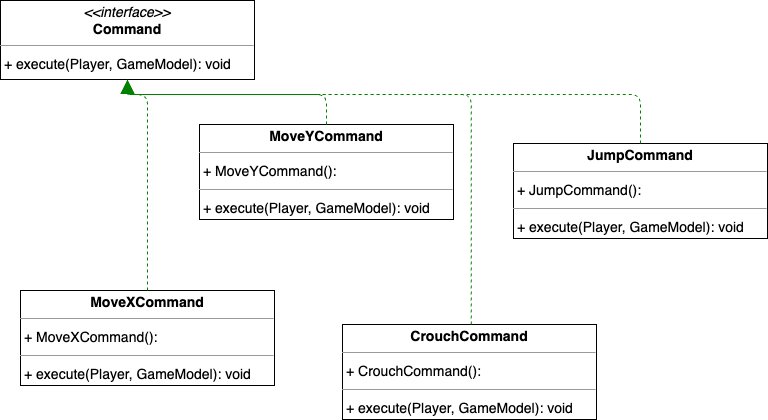

The diagram above was exported from draw.io. Its source (the exported page's mxGraphModel, read from the mxfile embedded in the PNG):
<mxGraphModel dx="1514" dy="1276" grid="1" gridSize="10" guides="1" tooltips="1" connect="1" arrows="1" fold="1" page="0" pageScale="1" pageWidth="827" pageHeight="1169" background="none" math="0" shadow="0">
  <root>
    <mxCell id="0" />
    <mxCell id="1" parent="0" />
    <mxCell id="node0" value="&lt;p style=&quot;margin:0px;margin-top:4px;text-align:center;&quot;&gt;&lt;i&gt;&amp;lt;&amp;lt;interface&amp;gt;&amp;gt;&lt;/i&gt;&lt;br/&gt;&lt;b&gt;Command&lt;/b&gt;&lt;/p&gt;&lt;hr size=&quot;1&quot;/&gt;&lt;p style=&quot;margin:0 0 0 4px;line-height:1.6;&quot;&gt;+ execute(Player, GameModel): void&lt;/p&gt;" style="verticalAlign=top;align=left;overflow=fill;fontSize=14;fontFamily=Helvetica;html=1;rounded=0;shadow=0;comic=0;labelBackgroundColor=none;strokeWidth=1;" parent="1" vertex="1">
      <mxGeometry x="-89" y="-14" width="254" height="79" as="geometry" />
    </mxCell>
    <mxCell id="node3" value="&lt;p style=&quot;margin:0px;margin-top:4px;text-align:center;&quot;&gt;&lt;b&gt;CrouchCommand&lt;/b&gt;&lt;/p&gt;&lt;hr size=&quot;1&quot;/&gt;&lt;p style=&quot;margin:0 0 0 4px;line-height:1.6;&quot;&gt;+ CrouchCommand(): &lt;/p&gt;&lt;hr size=&quot;1&quot;/&gt;&lt;p style=&quot;margin:0 0 0 4px;line-height:1.6;&quot;&gt;+ execute(Player, GameModel): void&lt;/p&gt;" style="verticalAlign=top;align=left;overflow=fill;fontSize=14;fontFamily=Helvetica;html=1;rounded=0;shadow=0;comic=0;labelBackgroundColor=none;strokeWidth=1;" parent="1" vertex="1">
      <mxGeometry x="253" y="310" width="254" height="95" as="geometry" />
    </mxCell>
    <mxCell id="node2" value="&lt;p style=&quot;margin:0px;margin-top:4px;text-align:center;&quot;&gt;&lt;b&gt;JumpCommand&lt;/b&gt;&lt;/p&gt;&lt;hr size=&quot;1&quot;/&gt;&lt;p style=&quot;margin:0 0 0 4px;line-height:1.6;&quot;&gt;+ JumpCommand(): &lt;/p&gt;&lt;hr size=&quot;1&quot;/&gt;&lt;p style=&quot;margin:0 0 0 4px;line-height:1.6;&quot;&gt;+ execute(Player, GameModel): void&lt;/p&gt;" style="verticalAlign=top;align=left;overflow=fill;fontSize=14;fontFamily=Helvetica;html=1;rounded=0;shadow=0;comic=0;labelBackgroundColor=none;strokeWidth=1;" parent="1" vertex="1">
      <mxGeometry x="424" y="129" width="254" height="95" as="geometry" />
    </mxCell>
    <mxCell id="node1" value="&lt;p style=&quot;margin:0px;margin-top:4px;text-align:center;&quot;&gt;&lt;b&gt;MoveXCommand&lt;/b&gt;&lt;/p&gt;&lt;hr size=&quot;1&quot;/&gt;&lt;p style=&quot;margin:0 0 0 4px;line-height:1.6;&quot;&gt;+ MoveXCommand(): &lt;/p&gt;&lt;hr size=&quot;1&quot;/&gt;&lt;p style=&quot;margin:0 0 0 4px;line-height:1.6;&quot;&gt;+ execute(Player, GameModel): void&lt;/p&gt;" style="verticalAlign=top;align=left;overflow=fill;fontSize=14;fontFamily=Helvetica;html=1;rounded=0;shadow=0;comic=0;labelBackgroundColor=none;strokeWidth=1;" parent="1" vertex="1">
      <mxGeometry x="-69" y="276" width="254" height="95" as="geometry" />
    </mxCell>
    <mxCell id="node4" value="&lt;p style=&quot;margin:0px;margin-top:4px;text-align:center;&quot;&gt;&lt;b&gt;MoveYCommand&lt;/b&gt;&lt;/p&gt;&lt;hr size=&quot;1&quot;/&gt;&lt;p style=&quot;margin:0 0 0 4px;line-height:1.6;&quot;&gt;+ MoveYCommand(): &lt;/p&gt;&lt;hr size=&quot;1&quot;/&gt;&lt;p style=&quot;margin:0 0 0 4px;line-height:1.6;&quot;&gt;+ execute(Player, GameModel): void&lt;/p&gt;" style="verticalAlign=top;align=left;overflow=fill;fontSize=14;fontFamily=Helvetica;html=1;rounded=0;shadow=0;comic=0;labelBackgroundColor=none;strokeWidth=1;" parent="1" vertex="1">
      <mxGeometry x="110" y="110" width="254" height="95" as="geometry" />
    </mxCell>
    <mxCell id="edge2" value="" style="html=1;rounded=1;edgeStyle=orthogonalEdgeStyle;dashed=1;startArrow=none;endArrow=block;endSize=12;strokeColor=#008200;exitX=0.507;exitY=0.000;exitDx=0;exitDy=0;entryX=0.500;entryY=1.000;entryDx=0;entryDy=0;" parent="1" source="node3" target="node0" edge="1">
      <mxGeometry width="50" height="50" relative="1" as="geometry">
        <Array as="points">
          <mxPoint x="382" y="80" />
          <mxPoint x="38" y="80" />
        </Array>
      </mxGeometry>
    </mxCell>
    <mxCell id="edge3" value="" style="html=1;rounded=1;edgeStyle=orthogonalEdgeStyle;dashed=1;startArrow=none;endArrow=block;endSize=12;strokeColor=#008200;exitX=0.500;exitY=0.000;exitDx=0;exitDy=0;entryX=0.500;entryY=1.000;entryDx=0;entryDy=0;" parent="1" source="node2" target="node0" edge="1">
      <mxGeometry width="50" height="50" relative="1" as="geometry">
        <Array as="points">
          <mxPoint x="551" y="80" />
          <mxPoint x="38" y="80" />
        </Array>
      </mxGeometry>
    </mxCell>
    <mxCell id="edge0" value="" style="html=1;rounded=1;edgeStyle=orthogonalEdgeStyle;dashed=1;startArrow=none;endArrow=block;endSize=12;strokeColor=#008200;exitX=0.500;exitY=0.001;exitDx=0;exitDy=0;entryX=0.500;entryY=1.000;entryDx=0;entryDy=0;" parent="1" source="node1" target="node0" edge="1">
      <mxGeometry width="50" height="50" relative="1" as="geometry">
        <Array as="points">
          <mxPoint x="58" y="80" />
          <mxPoint x="38" y="80" />
        </Array>
      </mxGeometry>
    </mxCell>
    <mxCell id="edge1" value="" style="html=1;rounded=1;edgeStyle=orthogonalEdgeStyle;dashed=1;startArrow=none;endArrow=block;endSize=12;strokeColor=#008200;exitX=0.500;exitY=0.000;exitDx=0;exitDy=0;entryX=0.500;entryY=1.000;entryDx=0;entryDy=0;" parent="1" source="node4" target="node0" edge="1">
      <mxGeometry width="50" height="50" relative="1" as="geometry">
        <Array as="points">
          <mxPoint x="237" y="80" />
          <mxPoint x="38" y="80" />
        </Array>
      </mxGeometry>
    </mxCell>
  </root>
</mxGraphModel>